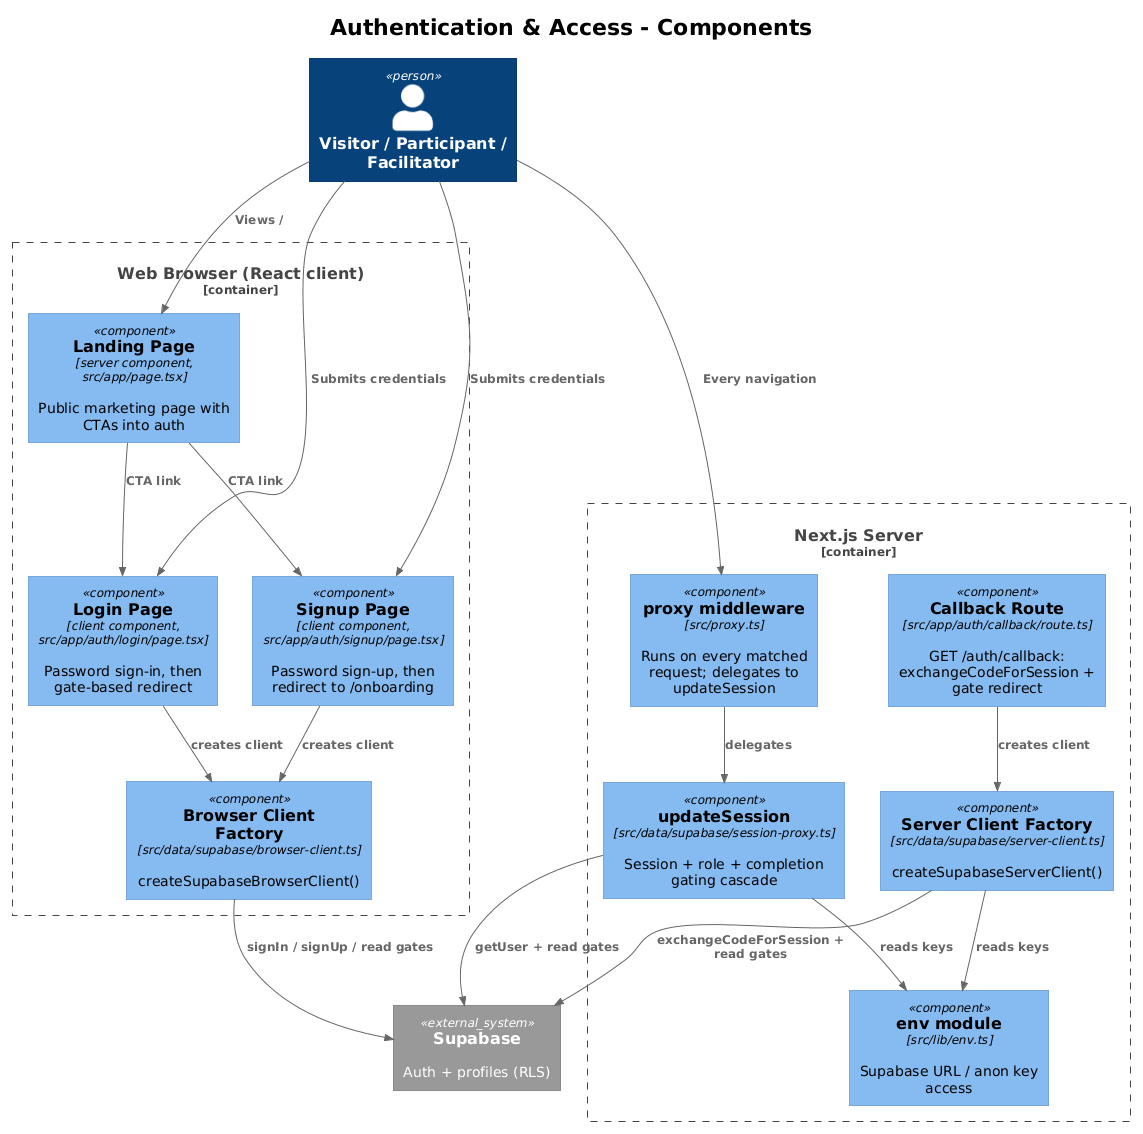

The diagram above was rendered by PlantUML. Its source (embedded in the PNG):
@startuml
!theme plain
!include <C4/C4_Component>
title Authentication & Access - Components

Person(user, "Visitor / Participant / Facilitator")
System_Ext(supabase, "Supabase", "Auth + profiles (RLS)")

Container_Boundary(browser, "Web Browser (React client)") {
  Component(landing, "Landing Page", "server component, src/app/page.tsx", "Public marketing page with CTAs into auth")
  Component(login, "Login Page", "client component, src/app/auth/login/page.tsx", "Password sign-in, then gate-based redirect")
  Component(signup, "Signup Page", "client component, src/app/auth/signup/page.tsx", "Password sign-up, then redirect to /onboarding")
  Component(browserClient, "Browser Client Factory", "src/data/supabase/browser-client.ts", "createSupabaseBrowserClient()")
}

Container_Boundary(server, "Next.js Server") {
  Component(proxy, "proxy middleware", "src/proxy.ts", "Runs on every matched request; delegates to updateSession")
  Component(updateSession, "updateSession", "src/data/supabase/session-proxy.ts", "Session + role + completion gating cascade")
  Component(callback, "Callback Route", "src/app/auth/callback/route.ts", "GET /auth/callback: exchangeCodeForSession + gate redirect")
  Component(serverClient, "Server Client Factory", "src/data/supabase/server-client.ts", "createSupabaseServerClient()")
  Component(envmod, "env module", "src/lib/env.ts", "Supabase URL / anon key access")
}

Rel(user, landing, "Views /")
Rel(user, login, "Submits credentials")
Rel(user, signup, "Submits credentials")
Rel(landing, login, "CTA link")
Rel(landing, signup, "CTA link")

Rel(login, browserClient, "creates client")
Rel(signup, browserClient, "creates client")
Rel(browserClient, supabase, "signIn / signUp / read gates")

Rel(user, proxy, "Every navigation")
Rel(proxy, updateSession, "delegates")
Rel(updateSession, supabase, "getUser + read gates")
Rel(callback, serverClient, "creates client")
Rel(serverClient, supabase, "exchangeCodeForSession + read gates")
Rel(updateSession, envmod, "reads keys")
Rel(serverClient, envmod, "reads keys")
@enduml